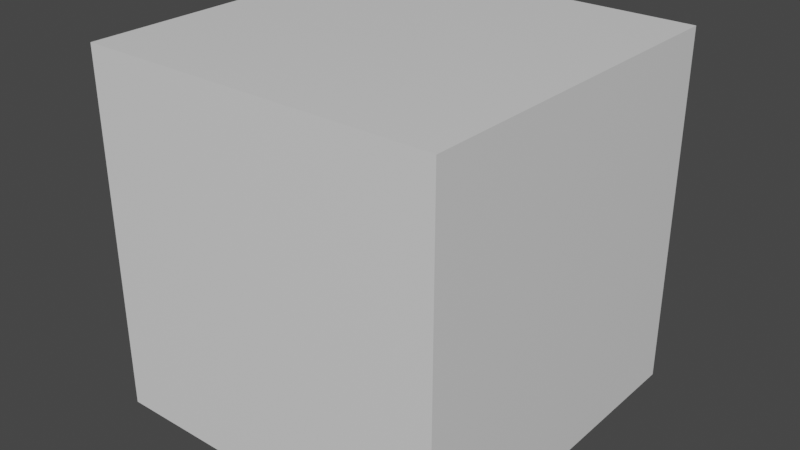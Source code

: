 # Source: cub_mare.blend  (saved by Blender 2.93.21; exported with 4.5.12 LTS)
import bpy
from mathutils import Matrix  # noqa: F401  (used for matrix-valued properties, if any)

bpy.ops.wm.read_factory_settings(use_empty=True)
scene = bpy.context.scene
scene.name = 'Scene'

# ---- collections
col_collection = bpy.data.collections.new('Collection'); scene.collection.children.link(col_collection)

# ---- materials (node trees are filled in below, after node groups)
mat_material = bpy.data.materials.new('Material')
mat_material.alpha_threshold = 0.0
mat_material.use_transparent_shadow = False
mat_material.line_color = (0.0, 0.0, 0.0, 1.0)

# ---- material node trees
mat_material.use_nodes = True; mat_material.node_tree.nodes.clear()
_N = mat_material.node_tree.nodes; _L = mat_material.node_tree.links
n0 = _N.new('ShaderNodeOutputMaterial'); n0.name = 'Material Output'; n0.location = (300, 300)
n1 = _N.new('ShaderNodeBsdfPrincipled'); n1.name = 'Principled BSDF'; n1.location = (10, 300)
n1.distribution = 'GGX'
n1.subsurface_method = 'BURLEY'
n1.inputs[2].default_value = 0.4
n1.inputs[3].default_value = 1.45
n1.inputs[27].default_value = (0.0, 0.0, 0.0, 1.0)
n1.inputs[28].default_value = 1.0
_L.new(n1.outputs[0], n0.inputs[0])
n0.is_active_output = True

# ---- world
world_world = bpy.data.worlds.new('World'); scene.world = world_world
world_world.use_nodes = True; world_world.node_tree.nodes.clear()
_N = world_world.node_tree.nodes; _L = world_world.node_tree.links
n0 = _N.new('ShaderNodeOutputWorld'); n0.name = 'World Output'; n0.location = (300, 300)
n1 = _N.new('ShaderNodeBackground'); n1.name = 'Background'; n1.location = (10, 300)
n1.inputs[0].default_value = (0.05088, 0.05088, 0.05088, 1.0)
_L.new(n1.outputs[0], n0.inputs[0])
n0.is_active_output = True
world_world.color = (0.05088, 0.05088, 0.05088)
world_world.use_sun_shadow = False
world_world.sun_shadow_jitter_overblur = 0.0

# ---- meshes
me_cube = bpy.data.meshes.new('Cube')
me_cube.from_pydata([(1.0, 1.0, 1.0), (1.0, 1.0, -1.0), (1.0, -1.0, 1.0), (1.0, -1.0, -1.0), (-1.0, 1.0, 1.0), (-1.0, 1.0, -1.0), (-1.0, -1.0, 1.0), (-1.0, -1.0, -1.0)], [], [(0, 4, 6, 2), (3, 2, 6, 7), (7, 6, 4, 5), (5, 1, 3, 7), (1, 0, 2, 3), (5, 4, 0, 1)])
_uv = me_cube.uv_layers.new(name='UVMap')
_uv.uv.foreach_set('vector', [0.625, 0.5, 0.875, 0.5, 0.875, 0.75, 0.625, 0.75, 0.375, 0.75, 0.625, 0.75, 0.625, 1.0, 0.375, 1.0, 0.375, 0.0, 0.625, 0.0, 0.625, 0.25, 0.375, 0.25, 0.125, 0.5, 0.375, 0.5, 0.375, 0.75, 0.125, 0.75, 0.375, 0.5, 0.625, 0.5, 0.625, 0.75, 0.375, 0.75, 0.375, 0.25, 0.625, 0.25, 0.625, 0.5, 0.375, 0.5])
me_cube.materials.append(mat_material)
me_cube.use_remesh_preserve_volume = False
me_cube.use_remesh_preserve_attributes = False
me_cube.use_mirror_vertex_groups = False
me_cube.update()

# ---- objects
ob_cube = bpy.data.objects.new('Cube', me_cube)

# ---- transforms, parenting, visibility, modifiers, constraints
ob_cube.location = (0.0, 0.0, 0.0)
ob_cube.scale = (6.678, 6.678, 6.678)
ob_cube.lock_rotations_4d = False
ob_cube.empty_display_type = 'ARROWS'
ob_cube.lineart.crease_threshold = 0.0

# ---- collection membership
col_collection.objects.link(ob_cube)

# ---- scene / render settings (as saved in the file)
scene.frame_start = 1; scene.frame_end = 250; scene.frame_set(1)
scene.render.engine = 'BLENDER_EEVEE_NEXT'
scene.cycles.use_denoising = False
scene.cycles.samples = 128
scene.cycles.sampling_pattern = 'TABULATED_SOBOL'
scene.cycles.use_adaptive_sampling = False
scene.cycles.use_light_tree = False
scene.view_settings.view_transform = 'Filmic'
bpy.context.view_layer.update()

# ---- added for rendering (the .blend has no active camera and no usable light): camera, sun
cam_auto = bpy.data.cameras.new('AutoCamera')
cam_auto.lens = 50.0
cam_auto.sensor_width = 36.0
cam_auto.clip_end = 1000.0
ob_auto_camera = bpy.data.objects.new('AutoCamera', cam_auto)
scene.collection.objects.link(ob_auto_camera)
ob_auto_camera.location = (21.4048, -25.6858, 17.1239)
ob_auto_camera.rotation_euler = (1.09748, -7.21219e-08, 0.694738)
scene.camera = ob_auto_camera
light_auto_sun = bpy.data.lights.new('AutoSun', 'SUN')
light_auto_sun.energy = 3.0
light_auto_sun.angle = 0.0523599
ob_auto_sun = bpy.data.objects.new('AutoSun', light_auto_sun)
scene.collection.objects.link(ob_auto_sun)
ob_auto_sun.rotation_euler = (0.872665, 0.174533, 0.523599)
bpy.context.view_layer.update()
